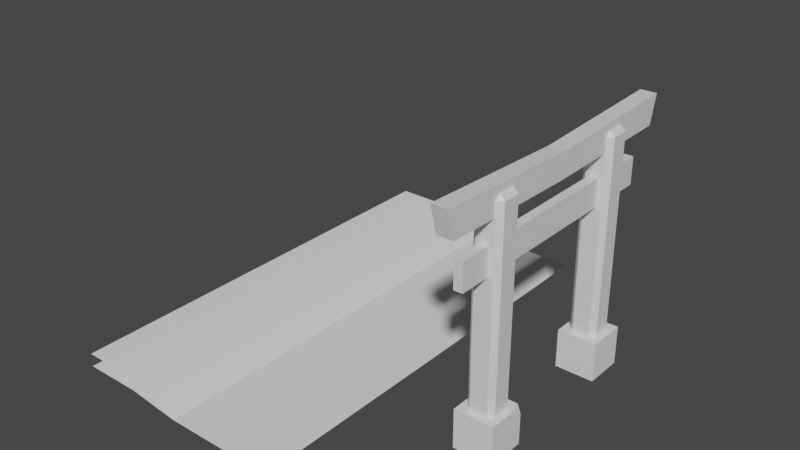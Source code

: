 # Source: torii-0.blend  (saved by Blender 3.2.14; exported with 4.5.12 LTS)
import bpy
from mathutils import Matrix  # noqa: F401  (used for matrix-valued properties, if any)

bpy.ops.wm.read_factory_settings(use_empty=True)
scene = bpy.context.scene
scene.name = 'Scene'

# ---- collections
col_collection = bpy.data.collections.new('Collection'); scene.collection.children.link(col_collection)

# ---- materials (node trees are filled in below, after node groups)
mat_material = bpy.data.materials.new('Material')
mat_material.alpha_threshold = 0.0
mat_material.use_transparent_shadow = False
mat_material.line_color = (0.0, 0.0, 0.0, 1.0)

# ---- material node trees
mat_material.use_nodes = True; mat_material.node_tree.nodes.clear()
_N = mat_material.node_tree.nodes; _L = mat_material.node_tree.links
n0 = _N.new('ShaderNodeOutputMaterial'); n0.name = 'Material Output'; n0.location = (300, 300)
n1 = _N.new('ShaderNodeBsdfPrincipled'); n1.name = 'Principled BSDF'; n1.location = (10, 300)
n1.distribution = 'GGX'
n1.subsurface_method = 'RANDOM_WALK_SKIN'
n1.inputs[2].default_value = 0.4
n1.inputs[3].default_value = 1.45
n1.inputs[27].default_value = (0.0, 0.0, 0.0, 1.0)
n1.inputs[28].default_value = 1.0
_L.new(n1.outputs[0], n0.inputs[0])
n0.is_active_output = True

# ---- world
world_world = bpy.data.worlds.new('World'); scene.world = world_world
world_world.use_nodes = True; world_world.node_tree.nodes.clear()
_N = world_world.node_tree.nodes; _L = world_world.node_tree.links
n0 = _N.new('ShaderNodeOutputWorld'); n0.name = 'World Output'; n0.location = (300, 300)
n1 = _N.new('ShaderNodeBackground'); n1.name = 'Background'; n1.location = (10, 300)
n1.inputs[0].default_value = (0.05088, 0.05088, 0.05088, 1.0)
_L.new(n1.outputs[0], n0.inputs[0])
n0.is_active_output = True
world_world.color = (0.05088, 0.05088, 0.05088)
world_world.use_sun_shadow = False
world_world.sun_shadow_jitter_overblur = 0.0

# ---- meshes
me_cube = bpy.data.meshes.new('Cube')
me_cube.from_pydata([(0.4805, -0.5504, 0.7132), (0.4805, -0.5504, 0.8344), (0.5196, -0.5504, 0.7132), (0.5196, -0.5504, 0.8344), (0.4612, -0.3879, 0.03191), (0.4612, -0.4093, 0.05339), (0.4397, -0.3879, 0.05339), (0.4612, -0.4093, 1.002), (0.4612, -0.3879, 1.023), (0.4397, -0.3879, 1.002), (0.4612, -0.3102, 0.03191), (0.4397, -0.3102, 0.05339), (0.4612, -0.2887, 0.05339), (0.4612, -0.3102, 1.023), (0.4612, -0.2887, 1.002), (0.4397, -0.3102, 1.002), (0.5389, -0.3879, 0.03191), (0.5604, -0.3879, 0.05339), (0.5389, -0.4093, 0.05339), (0.5389, -0.3879, 1.023), (0.5389, -0.4093, 1.002), (0.5604, -0.3879, 1.002), (0.5389, -0.3102, 0.03191), (0.5389, -0.2887, 0.05339), (0.5604, -0.3102, 0.05339), (0.5389, -0.3102, 1.023), (0.5604, -0.3102, 1.002), (0.5389, -0.2887, 1.002), (0.5353, -0.628, 0.9445), (0.5353, -0.6602, 1.068), (0.5353, 0.001057, 0.9327), (0.5353, 0.006267, 1.042), (0.4648, -0.628, 0.9445), (0.4648, -0.6602, 1.068), (0.4648, 0.006267, 0.9327), (0.4648, 0.006267, 1.042), (0.4805, 0.5525, 0.7132), (0.4805, 0.5525, 0.8344), (0.5196, 0.5525, 0.7132), (0.5196, 0.5525, 0.8344), (0.4612, 0.39, 0.03191), (0.4612, 0.4115, 0.05339), (0.4397, 0.39, 0.05339), (0.4612, 0.4115, 1.002), (0.4612, 0.39, 1.023), (0.4397, 0.39, 1.002), (0.4612, 0.3123, 0.03191), (0.4397, 0.3123, 0.05339), (0.4612, 0.2908, 0.05339), (0.4612, 0.3123, 1.023), (0.4612, 0.2908, 1.002), (0.4397, 0.3123, 1.002), (0.5389, 0.39, 0.03191), (0.5604, 0.39, 0.05339), (0.5389, 0.4115, 0.05339), (0.5389, 0.39, 1.023), (0.5389, 0.4115, 1.002), (0.5604, 0.39, 1.002), (0.5389, 0.3123, 0.03191), (0.5389, 0.2908, 0.05339), (0.5604, 0.3123, 0.05339), (0.5389, 0.3123, 1.023), (0.5604, 0.3123, 1.002), (0.5389, 0.2908, 1.002), (0.5353, 0.6301, 0.9445), (0.5353, 0.6623, 1.068), (0.4648, 0.6301, 0.9445), (0.4648, 0.6623, 1.068)], [], [(18, 20, 7, 5), (24, 26, 21, 17), (25, 13, 8, 19), (6, 9, 15, 11), (12, 14, 27, 23), (0, 36, 38, 2), (36, 0, 1, 37), (2, 3, 1, 0), (3, 39, 37, 1), (2, 38, 39, 3), (4, 5, 6), (7, 8, 9), (10, 11, 12), (13, 14, 15), (16, 17, 18), (19, 20, 21), (22, 23, 24), (25, 26, 27), (10, 4, 6, 11), (5, 7, 9, 6), (8, 13, 15, 9), (14, 12, 11, 15), (22, 10, 12, 23), (13, 25, 27, 14), (26, 24, 23, 27), (16, 22, 24, 17), (25, 19, 21, 26), (20, 18, 17, 21), (4, 16, 18, 5), (19, 8, 7, 20), (10, 22, 16, 4), (28, 30, 31, 29), (34, 32, 33, 35), (32, 28, 29, 33), (30, 28, 32, 34), (35, 33, 29, 31), (54, 41, 43, 56), (60, 53, 57, 62), (61, 55, 44, 49), (42, 47, 51, 45), (48, 59, 63, 50), (38, 36, 37, 39), (40, 42, 41), (43, 45, 44), (46, 48, 47), (49, 51, 50), (52, 54, 53), (55, 57, 56), (58, 60, 59), (61, 63, 62), (46, 47, 42, 40), (41, 42, 45, 43), (44, 45, 51, 49), (50, 51, 47, 48), (58, 59, 48, 46), (49, 50, 63, 61), (62, 63, 59, 60), (52, 53, 60, 58), (61, 62, 57, 55), (56, 57, 53, 54), (40, 41, 54, 52), (55, 56, 43, 44), (46, 40, 52, 58), (64, 65, 31, 30), (34, 35, 67, 66), (66, 67, 65, 64), (30, 34, 66, 64), (35, 31, 65, 67)])
_uv = me_cube.uv_layers.new(name='UVMap')
_uv.uv.foreach_set('vector', [0.3808, 0.7945, 0.6192, 0.7945, 0.6192, 0.9555, 0.3808, 0.9555, 0.3808, 0.5445, 0.6192, 0.5445, 0.6192, 0.7055, 0.3808, 0.7055, 0.6695, 0.5445, 0.8305, 0.5445, 0.8305, 0.7055, 0.6695, 0.7055, 0.3808, 0.04452, 0.6192, 0.04452, 0.6192, 0.2055, 0.3808, 0.2055, 0.3808, 0.2945, 0.6192, 0.2945, 0.6192, 0.4555, 0.3808, 0.4555, 0.125, 0.75, 0.125, 0.75, 0.375, 0.75, 0.375, 0.75, 0.375, 0.0, 0.375, 0.0, 0.625, 0.0, 0.625, 0.0, 0.375, 0.75, 0.625, 0.75, 0.625, 1.0, 0.375, 1.0, 0.625, 0.75, 0.625, 0.75, 0.875, 0.75, 0.875, 0.75, 0.375, 0.75, 0.375, 0.75, 0.625, 0.75, 0.625, 0.75, 0.375, 0.04452, 0.3808, 0.0, 0.3808, 0.04452, 0.6192, 0.0, 0.625, 0.04452, 0.6192, 0.04452, 0.375, 0.2055, 0.3808, 0.2055, 0.3808, 0.25, 0.625, 0.2055, 0.6192, 0.25, 0.6192, 0.2055, 0.375, 0.7945, 0.3808, 0.75, 0.3808, 0.7945, 0.625, 0.7945, 0.6192, 0.7945, 0.6192, 0.75, 0.375, 0.4555, 0.3808, 0.4555, 0.3808, 0.5, 0.625, 0.4555, 0.6192, 0.5, 0.6192, 0.4555, 0.375, 0.2055, 0.375, 0.04452, 0.3808, 0.04452, 0.3808, 0.2055, 0.3808, 0.0, 0.6192, 0.0, 0.6192, 0.04452, 0.3808, 0.04452, 0.625, 0.04452, 0.625, 0.2055, 0.6192, 0.2055, 0.6192, 0.04452, 0.6192, 0.2945, 0.3808, 0.2945, 0.3808, 0.2055, 0.6192, 0.2055, 0.375, 0.4555, 0.375, 0.2945, 0.3808, 0.2945, 0.3808, 0.4555, 0.625, 0.2945, 0.625, 0.4555, 0.6192, 0.4555, 0.6192, 0.2945, 0.6192, 0.5445, 0.3808, 0.5445, 0.3808, 0.4555, 0.6192, 0.4555, 0.3305, 0.7055, 0.3305, 0.5445, 0.3808, 0.5445, 0.3808, 0.7055, 0.6695, 0.5445, 0.6695, 0.7055, 0.6192, 0.7055, 0.6192, 0.5445, 0.6192, 0.7945, 0.3808, 0.7945, 0.3808, 0.7055, 0.6192, 0.7055, 0.375, 0.9555, 0.375, 0.7945, 0.3808, 0.7945, 0.3808, 0.9555, 0.625, 0.7945, 0.625, 0.9555, 0.6192, 0.9555, 0.6192, 0.7945, 0.1695, 0.5445, 0.3305, 0.5445, 0.3305, 0.7055, 0.1695, 0.7055, 0.375, 0.0, 0.375, 0.25, 0.625, 0.25, 0.625, 0.0, 0.375, 0.5, 0.375, 0.75, 0.625, 0.75, 0.625, 0.5, 0.375, 0.75, 0.375, 1.0, 0.625, 1.0, 0.625, 0.75, 0.125, 0.5, 0.125, 0.75, 0.375, 0.75, 0.375, 0.5, 0.625, 0.5, 0.625, 0.75, 0.875, 0.75, 0.875, 0.5, 0.3808, 0.7945, 0.3808, 0.9555, 0.6192, 0.9555, 0.6192, 0.7945, 0.3808, 0.5445, 0.3808, 0.7055, 0.6192, 0.7055, 0.6192, 0.5445, 0.6695, 0.5445, 0.6695, 0.7055, 0.8305, 0.7055, 0.8305, 0.5445, 0.3808, 0.04452, 0.3808, 0.2055, 0.6192, 0.2055, 0.6192, 0.04452, 0.3808, 0.2945, 0.3808, 0.4555, 0.6192, 0.4555, 0.6192, 0.2945, 0.375, 0.75, 0.375, 1.0, 0.625, 1.0, 0.625, 0.75, 0.375, 0.04452, 0.3808, 0.04452, 0.3808, 0.0, 0.6192, 0.0, 0.6192, 0.04452, 0.625, 0.04452, 0.375, 0.2055, 0.3808, 0.25, 0.3808, 0.2055, 0.625, 0.2055, 0.6192, 0.2055, 0.6192, 0.25, 0.375, 0.7945, 0.3808, 0.7945, 0.3808, 0.75, 0.625, 0.7945, 0.6192, 0.75, 0.6192, 0.7945, 0.375, 0.4555, 0.3808, 0.5, 0.3808, 0.4555, 0.625, 0.4555, 0.6192, 0.4555, 0.6192, 0.5, 0.375, 0.2055, 0.3808, 0.2055, 0.3808, 0.04452, 0.375, 0.04452, 0.3808, 0.0, 0.3808, 0.04452, 0.6192, 0.04452, 0.6192, 0.0, 0.625, 0.04452, 0.6192, 0.04452, 0.6192, 0.2055, 0.625, 0.2055, 0.6192, 0.2945, 0.6192, 0.2055, 0.3808, 0.2055, 0.3808, 0.2945, 0.375, 0.4555, 0.3808, 0.4555, 0.3808, 0.2945, 0.375, 0.2945, 0.625, 0.2945, 0.6192, 0.2945, 0.6192, 0.4555, 0.625, 0.4555, 0.6192, 0.5445, 0.6192, 0.4555, 0.3808, 0.4555, 0.3808, 0.5445, 0.3305, 0.7055, 0.3808, 0.7055, 0.3808, 0.5445, 0.3305, 0.5445, 0.6695, 0.5445, 0.6192, 0.5445, 0.6192, 0.7055, 0.6695, 0.7055, 0.6192, 0.7945, 0.6192, 0.7055, 0.3808, 0.7055, 0.3808, 0.7945, 0.375, 0.9555, 0.3808, 0.9555, 0.3808, 0.7945, 0.375, 0.7945, 0.625, 0.7945, 0.6192, 0.7945, 0.6192, 0.9555, 0.625, 0.9555, 0.1695, 0.5445, 0.1695, 0.7055, 0.3305, 0.7055, 0.3305, 0.5445, 0.375, 0.0, 0.625, 0.0, 0.625, 0.25, 0.375, 0.25, 0.375, 0.5, 0.625, 0.5, 0.625, 0.75, 0.375, 0.75, 0.375, 0.75, 0.625, 0.75, 0.625, 1.0, 0.375, 1.0, 0.125, 0.5, 0.375, 0.5, 0.375, 0.75, 0.125, 0.75, 0.625, 0.5, 0.875, 0.5, 0.875, 0.75, 0.625, 0.75])
me_cube.materials.append(mat_material)
me_cube.use_mirror_vertex_groups = False
me_cube.update()
me_plane_006 = bpy.data.meshes.new('Plane.006')
me_plane_006.from_pydata([(-0.5014, -1.0, -0.03), (0.0, -1.0, -0.03), (-0.5014, 0.0, -0.03), (0.0, 0.0, -0.03), (-0.5014, 1.0, -0.03), (0.0, 1.0, -0.03)], [], [(0, 1, 3, 2), (2, 3, 5, 4)])
_uv = me_plane_006.uv_layers.new(name='UVMap')
_uv.uv.foreach_set('vector', [0.9999, 5.891e-05, 0.9999, 0.9964, 5.885e-05, 0.9964, 5.891e-05, 5.885e-05, 5.891e-05, 5.885e-05, 5.885e-05, 0.9964, 5.885e-05, 0.9964, 5.891e-05, 5.885e-05])
me_plane_006.update()
me_plane_007 = bpy.data.meshes.new('Plane.007')
me_plane_007.from_pydata([(-1.0, -1.0, 0.0), (-1.0, 0.0, 0.0), (-0.7395, -1.0, 0.0), (-0.5014, -1.0, -0.03), (-0.5014, 0.0, -0.03), (-0.7395, 0.0, 0.0), (0.4125, 0.2636, -0.0429), (0.4125, 0.2636, 0.1321), (0.4125, 0.4387, -0.0429), (0.5876, 0.2636, -0.0429), (0.5876, 0.2636, 0.1321), (0.5876, 0.4387, -0.0429), (0.5876, 0.4387, 0.1321), (0.4125, -0.4365, -0.03975), (0.4125, -0.4365, 0.1353), (0.4125, -0.2615, -0.03975), (0.4125, -0.2615, 0.1353), (0.5876, -0.4365, -0.03975), (0.5876, -0.4365, 0.1353), (0.5876, -0.2615, -0.03975), (0.4359, 0.4387, 0.1321), (0.4125, 0.4387, 0.1087), (0.4125, 0.3919, 0.1321), (0.5876, -0.3376, 0.1353), (0.5876, -0.2615, 0.09723), (0.5725, -0.2615, 0.1353), (-1.0, 1.0, 0.0), (-0.5014, 1.0, -0.03), (-0.7395, 1.0, 0.0)], [], [(0, 2, 5, 1), (2, 3, 4, 5), (8, 21, 20, 12, 11), (11, 12, 10, 9), (9, 10, 7, 6), (8, 11, 9, 6), (6, 7, 22, 21, 8), (13, 14, 16, 15), (19, 24, 23, 18, 17), (17, 18, 14, 13), (15, 19, 17, 13), (15, 16, 25, 24, 19), (20, 21, 22), (12, 20, 22, 7, 10), (23, 24, 25), (23, 25, 16, 14, 18), (5, 4, 27, 28), (1, 5, 28, 26)])
_uv = me_plane_007.uv_layers.new(name='UVMap')
_uv.uv.foreach_set('vector', [0.0, 0.0, 0.3203, 0.0, 0.3203, 1.0, 0.0, 1.0, 0.3203, 0.0, 0.6536, 0.0, 0.6536, 1.0, 0.3203, 1.0, 0.375, 0.25, 0.5916, 0.25, 0.625, 0.2834, 0.625, 0.5, 0.375, 0.5, 0.375, 0.5, 0.625, 0.5, 0.625, 0.75, 0.375, 0.75, 0.375, 0.75, 0.625, 0.75, 0.625, 1.0, 0.375, 1.0, 0.125, 0.5, 0.375, 0.5, 0.375, 0.75, 0.125, 0.75, 0.375, 0.0, 0.625, 0.0, 0.625, 0.1832, 0.5916, 0.25, 0.375, 0.25, 0.375, 0.0, 0.625, 0.0, 0.625, 0.25, 0.375, 0.25, 0.375, 0.5, 0.5706, 0.5, 0.625, 0.6087, 0.625, 0.75, 0.375, 0.75, 0.375, 0.75, 0.625, 0.75, 0.625, 1.0, 0.375, 1.0, 0.125, 0.5, 0.375, 0.5, 0.375, 0.75, 0.125, 0.75, 0.375, 0.25, 0.625, 0.25, 0.625, 0.4456, 0.5706, 0.5, 0.375, 0.5, 0.8416, 0.5, 0.5916, 0.25, 0.625, 0.1832, 0.625, 0.5, 0.8416, 0.5, 0.875, 0.5668, 0.875, 0.75, 0.625, 0.75, 0.625, 0.6087, 0.5706, 0.5, 0.625, 0.4456, 0.625, 0.6087, 0.6794, 0.5, 0.875, 0.5, 0.875, 0.75, 0.625, 0.75, 0.3203, 1.0, 0.6536, 1.0, 0.6536, 1.0, 0.3203, 1.0, 0.0, 1.0, 0.3203, 1.0, 0.3203, 1.0, 0.0, 1.0])
me_plane_007.update()
me_plane_008 = bpy.data.meshes.new('Plane.008')
me_plane_008.from_pydata([(-1.0, -1.0, 0.06), (-1.0, 0.0, 0.06), (-0.7395, -1.0, 0.06), (-0.5014, -1.0, -0.03), (-0.5014, 0.0, -0.03), (-0.7395, 0.0, 0.06), (-1.0, 1.0, 0.06), (-0.5014, 1.0, -0.03), (-0.7395, 1.0, 0.06)], [], [(0, 2, 5, 1), (2, 3, 4, 5), (5, 4, 7, 8), (1, 5, 8, 6)])
me_plane_008.polygons.foreach_set('use_smooth', [True] * 4)
_uv = me_plane_008.uv_layers.new(name='UVMap')
_uv.uv.foreach_set('vector', [0.0, 0.0, 0.3203, 0.0, 0.3203, 1.0, 0.0, 1.0, 0.3203, 0.0, 0.6536, 0.0, 0.6536, 1.0, 0.3203, 1.0, 0.3203, 1.0, 0.6536, 1.0, 0.6536, 1.0, 0.3203, 1.0, 0.0, 1.0, 0.3203, 1.0, 0.3203, 1.0, 0.0, 1.0])
me_plane_008.update()

# ---- objects
ob_torii = bpy.data.objects.new('Torii', me_cube)
ob_coast = bpy.data.objects.new('Coast', me_plane_006)
ob_rock = bpy.data.objects.new('Rock', me_plane_007)
ob_grass = bpy.data.objects.new('Grass', me_plane_008)

# ---- transforms, parenting, visibility, modifiers, constraints
ob_torii.location = (0.0, 0.0, 0.0)
ob_torii.lock_rotations_4d = False
ob_torii.empty_display_type = 'ARROWS'
ob_torii.lineart.crease_threshold = 0.0
ob_coast.location = (0.0, 0.0, 0.0)
ob_rock.location = (0.0, 0.0, 0.0)
ob_grass.location = (0.0, 0.0, 0.0)

# ---- collection membership
col_collection.objects.link(ob_torii)
col_collection.objects.link(ob_coast)
col_collection.objects.link(ob_rock)
col_collection.objects.link(ob_grass)

# ---- scene / render settings (as saved in the file)
scene.frame_start = 1; scene.frame_end = 250; scene.frame_set(1)
scene.render.engine = 'BLENDER_EEVEE_NEXT'
scene.cycles.sampling_pattern = 'TABULATED_SOBOL'
scene.cycles.use_light_tree = False
scene.view_settings.view_transform = 'Filmic'
bpy.context.view_layer.update()

# ---- added for rendering (the .blend has no active camera and no usable light): camera, sun
cam_auto = bpy.data.cameras.new('AutoCamera')
cam_auto.lens = 50.0
cam_auto.sensor_width = 36.0
cam_auto.clip_end = 1000.0
ob_auto_camera = bpy.data.objects.new('AutoCamera', cam_auto)
scene.collection.objects.link(ob_auto_camera)
ob_auto_camera.location = (2.37017, -3.09167, 2.57358)
ob_auto_camera.rotation_euler = (1.09748, -7.21219e-08, 0.694738)
scene.camera = ob_auto_camera
light_auto_sun = bpy.data.lights.new('AutoSun', 'SUN')
light_auto_sun.energy = 3.0
light_auto_sun.angle = 0.0523599
ob_auto_sun = bpy.data.objects.new('AutoSun', light_auto_sun)
scene.collection.objects.link(ob_auto_sun)
ob_auto_sun.rotation_euler = (0.872665, 0.174533, 0.523599)
bpy.context.view_layer.update()
